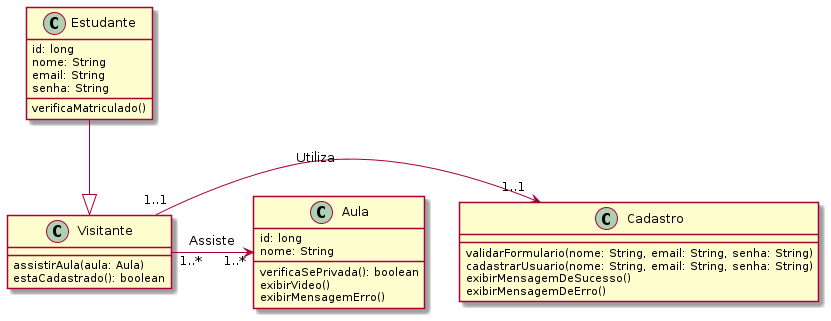

The diagram above was rendered by PlantUML. Its source (embedded in the PNG):
@startuml diagrama_classes
class Cadastro{
    validarFormulario(nome: String, email: String, senha: String)
    cadastrarUsuario(nome: String, email: String, senha: String)
    exibirMensagemDeSucesso()
    exibirMensagemDeErro()
}

class Visitante{
    assistirAula(aula: Aula)
    estaCadastrado(): boolean
}

class Aula{
    id: long
    nome: String
    verificaSePrivada(): boolean
    exibirVideo()
    exibirMensagemErro() 
}

class Estudante{
    id: long
    nome: String
    email: String
    senha: String
    verificaMatriculado()  
}

Estudante--|>Visitante
Visitante"1..1"-right->"1..1"Cadastro: Utiliza
Visitante"1..*"-right->"1..*"Aula: Assiste

@enduml